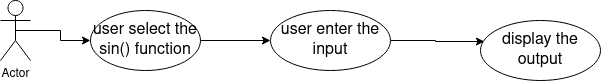

The diagram above was exported from draw.io. Its source (the exported page's mxGraphModel, read from the mxfile embedded in the PNG):
<mxGraphModel dx="1030" dy="624" grid="1" gridSize="10" guides="1" tooltips="1" connect="1" arrows="1" fold="1" page="1" pageScale="1" pageWidth="850" pageHeight="1100" math="0" shadow="0">
  <root>
    <mxCell id="0" />
    <mxCell id="1" parent="0" />
    <mxCell id="T0hhSutx1G-W2AVgPMO7-12" style="edgeStyle=orthogonalEdgeStyle;rounded=0;orthogonalLoop=1;jettySize=auto;html=1;exitX=0.5;exitY=0.5;exitDx=0;exitDy=0;exitPerimeter=0;" edge="1" parent="1" source="T0hhSutx1G-W2AVgPMO7-1" target="T0hhSutx1G-W2AVgPMO7-3">
      <mxGeometry relative="1" as="geometry" />
    </mxCell>
    <mxCell id="T0hhSutx1G-W2AVgPMO7-1" value="Actor" style="shape=umlActor;verticalLabelPosition=bottom;verticalAlign=top;html=1;outlineConnect=0;" vertex="1" parent="1">
      <mxGeometry x="130" y="220" width="30" height="60" as="geometry" />
    </mxCell>
    <mxCell id="T0hhSutx1G-W2AVgPMO7-10" style="edgeStyle=orthogonalEdgeStyle;rounded=0;orthogonalLoop=1;jettySize=auto;html=1;exitX=1;exitY=0.5;exitDx=0;exitDy=0;" edge="1" parent="1" source="T0hhSutx1G-W2AVgPMO7-3" target="T0hhSutx1G-W2AVgPMO7-4">
      <mxGeometry relative="1" as="geometry" />
    </mxCell>
    <mxCell id="T0hhSutx1G-W2AVgPMO7-3" value="&lt;font size=&quot;3&quot;&gt;user select the sin() function&lt;br&gt;&lt;/font&gt;" style="ellipse;whiteSpace=wrap;html=1;" vertex="1" parent="1">
      <mxGeometry x="220" y="230" width="110" height="60" as="geometry" />
    </mxCell>
    <mxCell id="T0hhSutx1G-W2AVgPMO7-11" style="edgeStyle=orthogonalEdgeStyle;rounded=0;orthogonalLoop=1;jettySize=auto;html=1;exitX=1;exitY=0.5;exitDx=0;exitDy=0;entryX=0.033;entryY=0.35;entryDx=0;entryDy=0;entryPerimeter=0;" edge="1" parent="1" source="T0hhSutx1G-W2AVgPMO7-4" target="T0hhSutx1G-W2AVgPMO7-5">
      <mxGeometry relative="1" as="geometry" />
    </mxCell>
    <mxCell id="T0hhSutx1G-W2AVgPMO7-4" value="&lt;font size=&quot;3&quot;&gt;user enter the input&lt;br&gt;&lt;/font&gt;" style="ellipse;whiteSpace=wrap;html=1;" vertex="1" parent="1">
      <mxGeometry x="400" y="230" width="120" height="60" as="geometry" />
    </mxCell>
    <mxCell id="T0hhSutx1G-W2AVgPMO7-5" value="&lt;font size=&quot;3&quot;&gt;display the output&lt;br&gt;&lt;/font&gt;" style="ellipse;whiteSpace=wrap;html=1;" vertex="1" parent="1">
      <mxGeometry x="610" y="240" width="120" height="60" as="geometry" />
    </mxCell>
    <mxCell id="T0hhSutx1G-W2AVgPMO7-6" style="edgeStyle=orthogonalEdgeStyle;rounded=0;orthogonalLoop=1;jettySize=auto;html=1;exitX=0.5;exitY=1;exitDx=0;exitDy=0;" edge="1" parent="1" source="T0hhSutx1G-W2AVgPMO7-4" target="T0hhSutx1G-W2AVgPMO7-4">
      <mxGeometry relative="1" as="geometry" />
    </mxCell>
  </root>
</mxGraphModel>